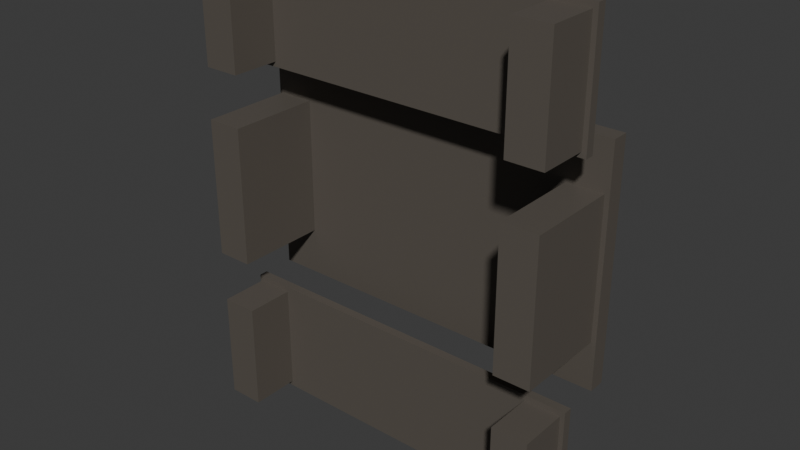 # Source: mesa.blend  (saved by Blender 4.0.36; exported with 4.5.12 LTS)
import bpy
from mathutils import Matrix  # noqa: F401  (used for matrix-valued properties, if any)

bpy.ops.wm.read_factory_settings(use_empty=True)
scene = bpy.context.scene
scene.name = 'Scene'

# ---- materials (node trees are filled in below, after node groups)
mat_mat_flat_grey = bpy.data.materials.new('mat_flat_grey')
mat_mat_flat_grey.use_transparent_shadow = False

# ---- material node trees
mat_mat_flat_grey.use_nodes = True; mat_mat_flat_grey.node_tree.nodes.clear()
_N = mat_mat_flat_grey.node_tree.nodes; _L = mat_mat_flat_grey.node_tree.links
n0 = _N.new('ShaderNodeBsdfPrincipled'); n0.name = 'Principled BSDF'; n0.location = (10, 300)
n0.inputs[0].default_value = (0.107, 0.09305, 0.07818, 1.0)
n0.inputs[3].default_value = 1.45
n1 = _N.new('ShaderNodeOutputMaterial'); n1.name = 'Material Output'; n1.location = (300, 300)
_L.new(n0.outputs[0], n1.inputs[0])
n1.is_active_output = True

# ---- world
world_world = bpy.data.worlds.new('World'); scene.world = world_world
world_world.use_nodes = True; world_world.node_tree.nodes.clear()
_N = world_world.node_tree.nodes; _L = world_world.node_tree.links
n0 = _N.new('ShaderNodeOutputWorld'); n0.name = 'World Output'; n0.location = (300, 300)
n1 = _N.new('ShaderNodeBackground'); n1.name = 'Background'; n1.location = (10, 300)
n1.inputs[0].default_value = (0.05088, 0.05088, 0.05088, 1.0)
_L.new(n1.outputs[0], n0.inputs[0])
n0.is_active_output = True
world_world.color = (0.05088, 0.05088, 0.05088)
world_world.use_sun_shadow = False
world_world.sun_shadow_jitter_overblur = 0.0

# ---- meshes
me_cube_032 = bpy.data.meshes.new('Cube.032')
me_cube_032.from_pydata([(-1.567, -0.3727, 1.939), (-1.596, 0.1161, 1.983), (-1.567, -0.3727, 1.026), (-1.596, 0.1161, 0.9825), (1.433, -0.3727, 1.939), (1.471, 0.1161, 1.983), (1.433, -0.3727, 1.026), (1.471, 0.1161, 0.9825), (-1.596, 0.04108, 1.983), (-1.596, 0.04108, 0.9825), (1.471, 0.04108, 0.9825), (1.471, 0.04108, 1.983), (-1.567, 0.04167, 1.026), (1.433, 0.04167, 1.026), (1.433, 0.04167, 1.939), (-1.567, 0.04167, 1.939), (-1.267, -0.3727, 1.026), (-1.267, -0.3727, 1.939), (-1.267, 0.04167, 1.026), (-1.267, 0.04167, 1.939), (1.133, -0.3727, 1.939), (1.133, 0.04167, 1.026), (1.133, -0.3727, 1.026), (1.133, 0.04167, 1.939), (-1.596, 0.1161, 1.983), (-1.567, -0.3727, 1.187), (-1.596, 0.1161, 0.9825), (1.433, -0.3727, 1.778), (1.471, 0.1161, 1.983), (1.433, -0.3727, 1.187), (1.471, 0.1161, 0.9825), (-1.596, 0.04108, 1.983), (-1.596, 0.04108, 0.9825), (1.471, 0.04108, 0.9825), (1.471, 0.04108, 1.983), (-1.567, 0.04167, 1.187), (1.433, 0.04167, 1.187), (1.433, 0.04167, 1.778), (-1.267, -0.3727, 1.187), (-1.267, -0.3727, 1.778), (-1.267, 0.04167, 1.187), (-1.267, 0.04167, 1.778), (1.133, -0.3727, 1.778), (1.133, 0.04167, 1.187), (1.133, -0.3727, 1.187), (1.133, 0.04167, 1.778), (-1.567, -0.3727, -1.001), (-1.596, 0.1161, -0.9576), (-1.567, -0.3727, -1.914), (-1.596, 0.1161, -1.958), (1.433, -0.3727, -1.001), (1.471, 0.1161, -0.9576), (1.433, -0.3727, -1.914), (1.471, 0.1161, -1.958), (-1.596, 0.04108, -0.9576), (-1.596, 0.04108, -1.958), (1.471, 0.04108, -1.958), (1.471, 0.04108, -0.9576), (-1.567, 0.04167, -1.914), (1.433, 0.04167, -1.914), (1.433, 0.04167, -1.001), (-1.567, 0.04167, -1.001), (-1.267, -0.3727, -1.914), (-1.267, -0.3727, -1.001), (-1.267, 0.04167, -1.914), (-1.267, 0.04167, -1.001), (1.133, -0.3727, -1.001), (1.133, 0.04167, -1.914), (1.133, -0.3727, -1.914), (1.133, 0.04167, -1.001), (-1.596, 0.1161, -0.9576), (-1.567, -0.3727, -1.753), (-1.596, 0.1161, -1.958), (1.433, -0.3727, -1.162), (1.471, 0.1161, -0.9576), (1.433, -0.3727, -1.753), (1.471, 0.1161, -1.958), (-1.596, 0.04108, -0.9576), (-1.596, 0.04108, -1.958), (1.471, 0.04108, -1.958), (1.471, 0.04108, -0.9576), (-1.567, 0.04167, -1.753), (1.433, 0.04167, -1.753), (1.433, 0.04167, -1.162), (-1.267, -0.3727, -1.753), (-1.267, -0.3727, -1.162), (-1.267, 0.04167, -1.753), (-1.267, 0.04167, -1.162), (1.133, -0.3727, -1.162), (1.133, 0.04167, -1.753), (1.133, -0.3727, -1.753), (1.133, 0.04167, -1.162), (-1.566, -0.3871, 0.6082), (-1.595, 0.5304, 1.01), (-1.566, -0.3871, -0.5559), (-1.595, 0.5304, -0.9581), (1.434, -0.3871, 0.6082), (1.473, 0.5304, 1.01), (1.434, -0.3871, -0.5559), (1.473, 0.5304, -0.9581), (-1.595, 0.3896, 1.01), (-1.595, 0.3896, -0.9581), (1.473, 0.3896, -0.9581), (1.473, 0.3896, 1.01), (-1.566, 0.3908, -0.5559), (1.434, 0.3908, -0.5559), (1.434, 0.3908, 0.6082), (-1.566, 0.3908, 0.6082), (-1.266, -0.3871, -0.5559), (-1.266, -0.3871, 0.6082), (-1.266, 0.3908, -0.5559), (-1.266, 0.3908, 0.6082), (1.134, -0.3871, 0.6082), (1.134, 0.3908, -0.5559), (1.134, -0.3871, -0.5559), (1.134, 0.3908, 0.6082), (-1.595, 0.5304, 1.01), (-1.566, -0.3871, -0.5559), (-1.595, 0.5304, -0.9581), (1.434, -0.3871, 0.6082), (1.473, 0.5304, 1.01), (1.434, -0.3871, -0.5559), (1.473, 0.5304, -0.9581), (-1.595, 0.3896, 1.01), (-1.595, 0.3896, -0.9581), (1.473, 0.3896, -0.9581), (1.473, 0.3896, 1.01), (-1.566, 0.3908, -0.5559), (1.434, 0.3908, -0.5559), (1.434, 0.3908, 0.6082), (-1.266, -0.3871, -0.5559), (-1.266, -0.3871, 0.6082), (-1.266, 0.3908, -0.5559), (-1.266, 0.3908, 0.6082), (1.134, -0.3871, 0.6082), (1.134, 0.3908, -0.5559), (1.134, -0.3871, -0.5559), (1.134, 0.3908, 0.6082)], [(1, 24), (2, 25), (3, 26), (4, 27), (5, 28), (6, 29), (7, 30), (8, 31), (9, 32), (10, 33), (11, 34), (12, 35), (13, 36), (14, 37), (16, 38), (17, 39), (18, 40), (19, 41), (20, 42), (21, 43), (22, 44), (23, 45), (47, 70), (48, 71), (49, 72), (50, 73), (51, 74), (52, 75), (53, 76), (54, 77), (55, 78), (56, 79), (57, 80), (58, 81), (59, 82), (60, 83), (62, 84), (63, 85), (64, 86), (65, 87), (66, 88), (67, 89), (68, 90), (69, 91), (93, 116), (94, 117), (95, 118), (96, 119), (97, 120), (98, 121), (99, 122), (100, 123), (101, 124), (102, 125), (103, 126), (104, 127), (105, 128), (106, 129), (108, 130), (109, 131), (110, 132), (111, 133), (112, 134), (113, 135), (114, 136), (115, 137)], [(8, 1, 3, 9), (9, 3, 7, 10), (10, 7, 5, 11), (11, 5, 1, 8), (22, 6, 4, 20), (7, 3, 1, 5), (11, 8, 9, 10), (23, 14, 13, 21), (0, 15, 12, 2), (22, 21, 13, 6), (6, 13, 14, 4), (17, 19, 15, 0), (2, 12, 18, 16), (15, 19, 18, 12), (2, 16, 17, 0), (4, 14, 23, 20), (17, 16, 18, 19), (20, 23, 21, 22), (54, 47, 49, 55), (55, 49, 53, 56), (56, 53, 51, 57), (57, 51, 47, 54), (68, 52, 50, 66), (53, 49, 47, 51), (57, 54, 55, 56), (69, 60, 59, 67), (46, 61, 58, 48), (68, 67, 59, 52), (52, 59, 60, 50), (63, 65, 61, 46), (48, 58, 64, 62), (61, 65, 64, 58), (48, 62, 63, 46), (50, 60, 69, 66), (63, 62, 64, 65), (66, 69, 67, 68), (100, 93, 95, 101), (101, 95, 99, 102), (102, 99, 97, 103), (103, 97, 93, 100), (114, 98, 96, 112), (99, 95, 93, 97), (103, 100, 101, 102), (115, 106, 105, 113), (92, 107, 104, 94), (114, 113, 105, 98), (98, 105, 106, 96), (109, 111, 107, 92), (94, 104, 110, 108), (107, 111, 110, 104), (94, 108, 109, 92), (96, 106, 115, 112), (109, 108, 110, 111), (112, 115, 113, 114)])
_uv = me_cube_032.uv_layers.new(name='UVMap')
_uv.uv.foreach_set('vector', [0.5, 0.0, 0.625, 0.0, 0.625, 0.25, 0.5, 0.25, 0.5, 0.25, 0.625, 0.25, 0.625, 0.5, 0.5, 0.5, 0.5, 0.5, 0.625, 0.5, 0.625, 0.75, 0.5, 0.75, 0.5, 0.75, 0.625, 0.75, 0.625, 1.0, 0.5, 1.0, 0.3125, 0.5, 0.375, 0.5, 0.375, 0.75, 0.3125, 0.75, 0.625, 0.5, 0.875, 0.5, 0.875, 0.75, 0.625, 0.75, 0.5, 0.75, 0.5, 0.0, 0.5, 0.25, 0.5, 0.5, 0.4375, 0.8125, 0.4375, 0.75, 0.4375, 0.5, 0.4375, 0.4375, 0.375, 0.0, 0.4375, 0.0, 0.4375, 0.25, 0.375, 0.25, 0.375, 0.4375, 0.4375, 0.4375, 0.4375, 0.5, 0.375, 0.5, 0.375, 0.5, 0.4375, 0.5, 0.4375, 0.75, 0.375, 0.75, 0.375, 0.875, 0.4375, 0.875, 0.4375, 1.0, 0.375, 1.0, 0.375, 0.25, 0.4375, 0.25, 0.4375, 0.375, 0.375, 0.375, 0.4375, 1.0, 0.4375, 0.875, 0.4375, 0.375, 0.4375, 0.25, 0.125, 0.5, 0.25, 0.5, 0.25, 0.75, 0.125, 0.75, 0.375, 0.75, 0.4375, 0.75, 0.4375, 0.8125, 0.375, 0.8125, 0.25, 0.75, 0.25, 0.5, 0.4375, 0.375, 0.4375, 0.875, 0.3125, 0.75, 0.4375, 0.8125, 0.4375, 0.4375, 0.3125, 0.5, 0.5, 0.0, 0.625, 0.0, 0.625, 0.25, 0.5, 0.25, 0.5, 0.25, 0.625, 0.25, 0.625, 0.5, 0.5, 0.5, 0.5, 0.5, 0.625, 0.5, 0.625, 0.75, 0.5, 0.75, 0.5, 0.75, 0.625, 0.75, 0.625, 1.0, 0.5, 1.0, 0.3125, 0.5, 0.375, 0.5, 0.375, 0.75, 0.3125, 0.75, 0.625, 0.5, 0.875, 0.5, 0.875, 0.75, 0.625, 0.75, 0.5, 0.75, 0.5, 0.0, 0.5, 0.25, 0.5, 0.5, 0.4375, 0.8125, 0.4375, 0.75, 0.4375, 0.5, 0.4375, 0.4375, 0.375, 0.0, 0.4375, 0.0, 0.4375, 0.25, 0.375, 0.25, 0.375, 0.4375, 0.4375, 0.4375, 0.4375, 0.5, 0.375, 0.5, 0.375, 0.5, 0.4375, 0.5, 0.4375, 0.75, 0.375, 0.75, 0.375, 0.875, 0.4375, 0.875, 0.4375, 1.0, 0.375, 1.0, 0.375, 0.25, 0.4375, 0.25, 0.4375, 0.375, 0.375, 0.375, 0.4375, 1.0, 0.4375, 0.875, 0.4375, 0.375, 0.4375, 0.25, 0.125, 0.5, 0.25, 0.5, 0.25, 0.75, 0.125, 0.75, 0.375, 0.75, 0.4375, 0.75, 0.4375, 0.8125, 0.375, 0.8125, 0.25, 0.75, 0.25, 0.5, 0.4375, 0.375, 0.4375, 0.875, 0.3125, 0.75, 0.4375, 0.8125, 0.4375, 0.4375, 0.3125, 0.5, 0.5, 0.0, 0.625, 0.0, 0.625, 0.25, 0.5, 0.25, 0.5, 0.25, 0.625, 0.25, 0.625, 0.5, 0.5, 0.5, 0.5, 0.5, 0.625, 0.5, 0.625, 0.75, 0.5, 0.75, 0.5, 0.75, 0.625, 0.75, 0.625, 1.0, 0.5, 1.0, 0.3125, 0.5, 0.375, 0.5, 0.375, 0.75, 0.3125, 0.75, 0.625, 0.5, 0.875, 0.5, 0.875, 0.75, 0.625, 0.75, 0.5, 0.75, 0.5, 0.0, 0.5, 0.25, 0.5, 0.5, 0.4375, 0.8125, 0.4375, 0.75, 0.4375, 0.5, 0.4375, 0.4375, 0.375, 0.0, 0.4375, 0.0, 0.4375, 0.25, 0.375, 0.25, 0.375, 0.4375, 0.4375, 0.4375, 0.4375, 0.5, 0.375, 0.5, 0.375, 0.5, 0.4375, 0.5, 0.4375, 0.75, 0.375, 0.75, 0.375, 0.875, 0.4375, 0.875, 0.4375, 1.0, 0.375, 1.0, 0.375, 0.25, 0.4375, 0.25, 0.4375, 0.375, 0.375, 0.375, 0.4375, 1.0, 0.4375, 0.875, 0.4375, 0.375, 0.4375, 0.25, 0.125, 0.5, 0.25, 0.5, 0.25, 0.75, 0.125, 0.75, 0.375, 0.75, 0.4375, 0.75, 0.4375, 0.8125, 0.375, 0.8125, 0.25, 0.75, 0.25, 0.5, 0.4375, 0.375, 0.4375, 0.875, 0.3125, 0.75, 0.4375, 0.8125, 0.4375, 0.4375, 0.3125, 0.5])
me_cube_032.materials.append(mat_mat_flat_grey)
me_cube_032.update()

# ---- objects
ob_mesa = bpy.data.objects.new('mesa', me_cube_032)

# ---- transforms, parenting, visibility, modifiers, constraints
ob_mesa.location = (0.0, 0.0, 0.0)

# ---- collection membership
scene.collection.objects.link(ob_mesa)

# ---- scene / render settings (as saved in the file)
scene.frame_start = 1; scene.frame_end = 250; scene.frame_set(1)
scene.render.engine = 'BLENDER_EEVEE_NEXT'
scene.cycles.sampling_pattern = 'TABULATED_SOBOL'
bpy.context.view_layer.update()

# ---- added for rendering (the .blend has no active camera and no usable light): camera, sun
cam_auto = bpy.data.cameras.new('AutoCamera')
cam_auto.lens = 50.0
cam_auto.sensor_width = 36.0
cam_auto.clip_end = 1000.0
ob_auto_camera = bpy.data.objects.new('AutoCamera', cam_auto)
scene.collection.objects.link(ob_auto_camera)
ob_auto_camera.location = (4.63628, -5.56582, 3.77077)
ob_auto_camera.rotation_euler = (1.09748, -7.21219e-08, 0.694738)
scene.camera = ob_auto_camera
light_auto_sun = bpy.data.lights.new('AutoSun', 'SUN')
light_auto_sun.energy = 3.0
light_auto_sun.angle = 0.0523599
ob_auto_sun = bpy.data.objects.new('AutoSun', light_auto_sun)
scene.collection.objects.link(ob_auto_sun)
ob_auto_sun.rotation_euler = (0.872665, 0.174533, 0.523599)
bpy.context.view_layer.update()
